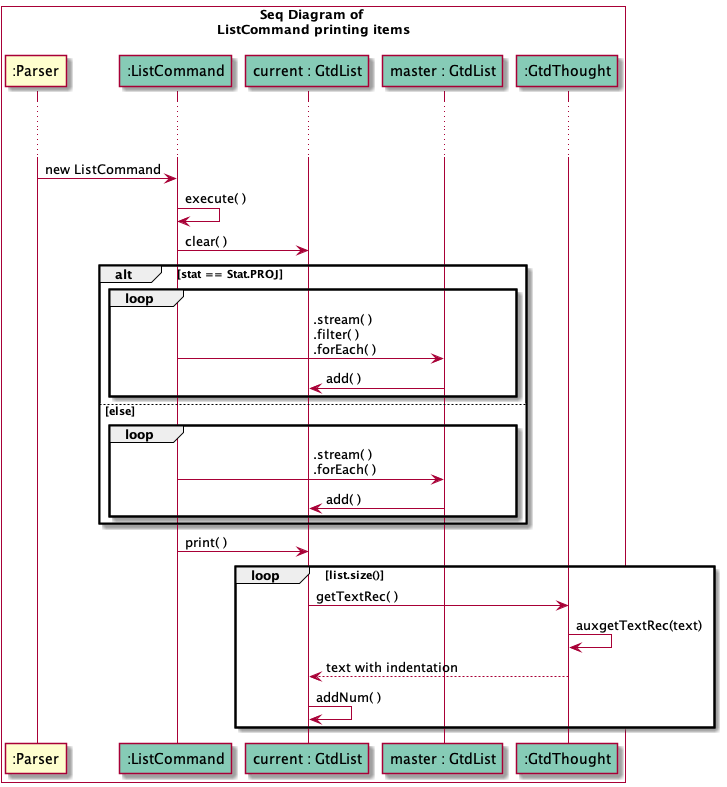

The diagram above was rendered by PlantUML. Its source (embedded in the PNG):
@startuml
!include styleLsh.puml

box Seq Diagram of \nListCommand printing items\n LOGIC_COLOR

participant ":Parser" as Parser
participant ":ListCommand" as ListCommand LOGIC_COLOR_G
participant "current : GtdList" as current LOGIC_COLOR_G
participant "master : GtdList" as master LOGIC_COLOR_G

participant ":GtdThought" as GtdThought LOGIC_COLOR_G

Parser -> ListCommand: new ListCommand
ListCommand -> ListCommand: execute( )
ListCommand -> current: clear( )


alt stat == Stat.PROJ
    loop
        ListCommand -> master:                         \t\t\t\t.stream( )\n\t\t\t\t.filter( )\n\t\t\t\t.forEach( )
        master -> current : add( )
    end

else else
    loop
        ListCommand -> master:                         \t\t\t\t.stream( )\n\t\t\t\t.forEach( )
        master -> current : add( )
     end

end


ListCommand -> current: print( )

loop list.size()
    current -> GtdThought: getTextRec( )
    GtdThought -> GtdThought: auxgetTextRec(text)
    GtdThought --> current: text with indentation

    current -> current : addNum( )
end


end box



@enduml